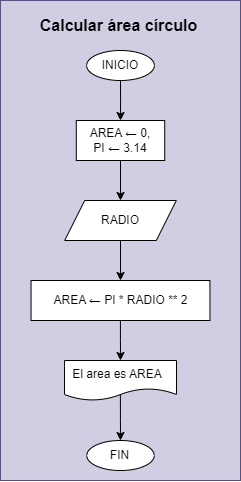

The diagram above was exported from draw.io. Its source (the exported page's mxGraphModel, read from the mxfile embedded in the PNG):
<mxGraphModel dx="4436" dy="579" grid="1" gridSize="10" guides="1" tooltips="1" connect="1" arrows="1" fold="1" page="1" pageScale="1" pageWidth="3300" pageHeight="4681" math="0" shadow="0">
  <root>
    <mxCell id="0" />
    <mxCell id="1" parent="0" />
    <mxCell id="2" value="" style="group;fillColor=#d0cee2;strokeColor=#56517e;" connectable="0" vertex="1" parent="1">
      <mxGeometry x="-600" y="40" width="240" height="480" as="geometry" />
    </mxCell>
    <mxCell id="3" style="edgeStyle=orthogonalEdgeStyle;rounded=0;orthogonalLoop=1;jettySize=auto;html=1;entryX=0.5;entryY=0;entryDx=0;entryDy=0;" edge="1" parent="2" source="4" target="6">
      <mxGeometry relative="1" as="geometry" />
    </mxCell>
    <mxCell id="4" value="INICIO" style="ellipse;whiteSpace=wrap;html=1;" vertex="1" parent="2">
      <mxGeometry x="86.15003076923077" y="50" width="67.70880000000001" height="30" as="geometry" />
    </mxCell>
    <mxCell id="5" style="edgeStyle=orthogonalEdgeStyle;rounded=0;orthogonalLoop=1;jettySize=auto;html=1;entryX=0.5;entryY=0;entryDx=0;entryDy=0;" edge="1" parent="2" source="6" target="8">
      <mxGeometry relative="1" as="geometry" />
    </mxCell>
    <mxCell id="6" value="AREA ← 0,&lt;div&gt;PI ← 3.14&lt;/div&gt;" style="whiteSpace=wrap;html=1;" vertex="1" parent="2">
      <mxGeometry x="75.78999999999999" y="120" width="88.43" height="40" as="geometry" />
    </mxCell>
    <mxCell id="7" style="edgeStyle=orthogonalEdgeStyle;rounded=0;orthogonalLoop=1;jettySize=auto;html=1;entryX=0.5;entryY=0;entryDx=0;entryDy=0;" edge="1" parent="2" source="8" target="10">
      <mxGeometry relative="1" as="geometry" />
    </mxCell>
    <mxCell id="8" value="RADIO" style="shape=parallelogram;perimeter=parallelogramPerimeter;whiteSpace=wrap;html=1;fixedSize=1;" vertex="1" parent="2">
      <mxGeometry x="64.19076923076923" y="200" width="111.61846153846155" height="40" as="geometry" />
    </mxCell>
    <mxCell id="9" style="edgeStyle=orthogonalEdgeStyle;rounded=0;orthogonalLoop=1;jettySize=auto;html=1;entryX=0.5;entryY=0;entryDx=0;entryDy=0;" edge="1" parent="2" source="10" target="13">
      <mxGeometry relative="1" as="geometry" />
    </mxCell>
    <mxCell id="10" value="AREA ← PI * RADIO ** 2" style="whiteSpace=wrap;html=1;" vertex="1" parent="2">
      <mxGeometry x="30.54" y="280" width="178.91" height="40" as="geometry" />
    </mxCell>
    <mxCell id="11" value="FIN" style="ellipse;whiteSpace=wrap;html=1;" vertex="1" parent="2">
      <mxGeometry x="86.27076923076925" y="440" width="67.4496" height="30" as="geometry" />
    </mxCell>
    <mxCell id="12" style="edgeStyle=orthogonalEdgeStyle;rounded=0;orthogonalLoop=1;jettySize=auto;html=1;entryX=0.5;entryY=0;entryDx=0;entryDy=0;exitX=0.499;exitY=0.85;exitDx=0;exitDy=0;exitPerimeter=0;" edge="1" parent="2" source="13" target="11">
      <mxGeometry relative="1" as="geometry" />
    </mxCell>
    <mxCell id="13" value="&lt;div&gt;El area es AREA&amp;nbsp;&amp;nbsp;&lt;/div&gt;" style="shape=document;whiteSpace=wrap;html=1;boundedLbl=1;" vertex="1" parent="2">
      <mxGeometry x="64.02" y="360" width="111.97" height="40" as="geometry" />
    </mxCell>
    <mxCell id="14" value="Calcular área círculo" style="text;html=1;align=center;verticalAlign=middle;resizable=0;points=[];autosize=1;strokeColor=none;fillColor=none;fontSize=16;fontStyle=1;fontColor=#000000;labelBackgroundColor=none;" vertex="1" parent="2">
      <mxGeometry x="32.7235007518797" y="10" width="170" height="30" as="geometry" />
    </mxCell>
  </root>
</mxGraphModel>